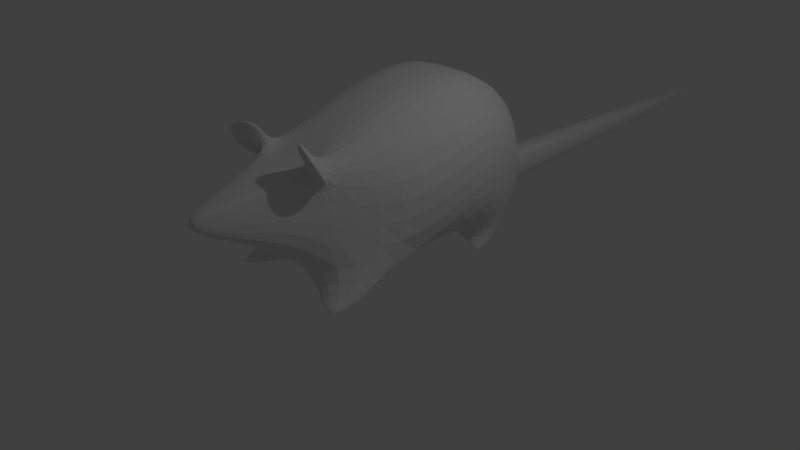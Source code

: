 # Source: souris.blend  (saved by Blender 2.78.0; exported with 4.5.12 LTS)
import bpy
from mathutils import Matrix  # noqa: F401  (used for matrix-valued properties, if any)

bpy.ops.wm.read_factory_settings(use_empty=True)
scene = bpy.context.scene
scene.name = 'Scene'

# ---- collections
col_collection_1 = bpy.data.collections.new('Collection 1'); scene.collection.children.link(col_collection_1)

# ---- world
world_world = bpy.data.worlds.new('World'); scene.world = world_world
world_world.color = (0.05088, 0.05088, 0.05088)
world_world.use_sun_shadow = False
world_world.sun_shadow_jitter_overblur = 0.0
world_world.cycles.sampling_method = 'MANUAL'

# ---- cameras
cam_camera = bpy.data.cameras.new('Camera')
cam_camera.clip_end = 100.0
cam_camera.lens = 35.0
cam_camera.sensor_width = 32.0
cam_camera.sensor_height = 18.0
cam_camera.ortho_scale = 7.314
cam_camera.dof.focus_distance = 0.0
cam_camera.dof.aperture_fstop = 128.0

# ---- lights
light_lamp = bpy.data.lights.new('Lamp', 'POINT')
light_lamp.transmission_factor = 0.0
light_lamp.cutoff_distance = 30.0
light_lamp.energy = 100.0
light_lamp.shadow_buffer_clip_start = 1.001
light_lamp.shadow_soft_size = 0.1
light_lamp.shadow_maximum_resolution = 0.006
light_lamp.use_absolute_resolution = True

# ---- meshes
me_cube = bpy.data.meshes.new('Cube')
me_cube.from_pydata([(1.003, 1.0, -1.0), (1.097, -0.9854, -1.032), (0.5856, 1.262, 0.387), (0.5145, -0.9854, 0.7441), (0.1165, -3.364, -0.2262), (0.06088, -3.364, 0.0009251), (0.7865, -1.999, -1.025), (0.4444, -1.951, 0.2693), (0.538, -2.488, -0.627), (0.4335, -2.001, 0.2308), (0.9497, 1.028, -0.1952), (1.263, -0.9854, -0.003929), (0.1165, -3.364, -0.1232), (0.4957, -1.951, 0.2212), (0.4772, -2.001, 0.1902), (-0.001897, 0.9695, -1.167), (-0.008966, -0.9854, -1.032), (-0.001897, 1.223, 0.3121), (-0.007325, -0.9854, 0.7441), (0.2212, 1.702, -1.108), (0.2956, -2.153, 0.743), (0.2781, -2.245, 0.5644), (0.8423, -2.023, 0.1419), (0.7442, -2.135, 0.05479), (0.6399, -2.311, 0.6724), (0.6341, -2.342, 0.6125), (0.8998, -2.272, 0.4315), (0.7906, -2.305, 0.4413), (0.3244, 1.322, -1.138), (0.1882, 1.322, -0.5762), (0.3244, 1.322, -0.7054), (-0.003603, 1.312, -1.143), (-0.003603, 1.322, -0.5762), (0.1877, 2.467, -1.072), (0.1288, 1.702, -0.6653), (0.2212, 1.702, -0.7529), (-0.001312, 1.702, -1.108), (-0.001312, 1.702, -0.6653), (0.1641, 3.25, -1.045), (0.1086, 2.467, -0.6923), (0.1877, 2.467, -0.7673), (-0.002856, 2.467, -1.072), (-0.002856, 2.467, -0.6923), (0.1417, 4.124, -1.019), (0.09438, 3.25, -0.7103), (0.1641, 3.25, -0.7764), (-0.003828, 3.25, -1.045), (-0.003828, 3.25, -0.7103), (0.1286, 4.869, -0.997), (0.08087, 4.124, -0.7274), (0.1417, 4.124, -0.785), (-0.004753, 4.124, -1.019), (-0.004753, 4.124, -0.7274), (0.0991, 5.561, -0.9632), (0.07533, 4.869, -0.7419), (0.1286, 4.869, -0.7924), (0.06051, 6.18, -0.9159), (0.0576, 5.561, -0.7643), (0.0991, 5.561, -0.8037), (-0.0008398, 5.561, -0.9632), (-0.0008397, 5.561, -0.7643), (0.0156, 6.744, -0.8627), (0.03546, 6.18, -0.7958), (0.06051, 6.18, -0.8196), (0.009004, 6.744, -0.8311), (1.001, -2.095, -1.38), (0.9354, -2.307, -1.378), (0.7683, -2.095, -1.38), (0.7701, -2.307, -1.378), (0.6749, 1.005, -1.089), (0.6296, 0.2413, -1.102), (0.2882, 1.005, -1.089), (0.2861, 0.2413, -1.102), (0.9304, 0.3909, -1.414), (0.917, 0.1648, -1.417), (0.816, 0.3909, -1.414), (0.8154, 0.1648, -1.417), (1.224, -0.01482, -0.2751), (0.5534, 0.3655, 1.037), (1.084, 0.4553, 0.5741), (-0.004354, 0.3655, 1.037), (-0.004354, 0.1486, -1.123), (1.063, 0.6383, -0.9466), (0.2873, 0.6383, -0.9466), (0.9243, 0.2885, -1.415), (0.8157, 0.2885, -1.415), (-1.003, 1.0, -1.0), (-1.097, -0.9854, -1.032), (-0.5856, 1.262, 0.387), (-0.5145, -0.9854, 0.7441), (-0.1165, -3.364, -0.2262), (-0.06088, -3.364, 0.0009251), (-0.7863, -1.999, -1.025), (-0.4444, -1.951, 0.2693), (-0.538, -2.488, -0.627), (-0.4335, -2.001, 0.2308), (-0.9497, 1.028, -0.1952), (-1.263, -0.9854, -0.003929), (-0.1165, -3.364, -0.1232), (-0.4957, -1.951, 0.2212), (-0.4772, -2.001, 0.1902), (-0.002363, -3.364, -0.2262), (-0.002363, -3.364, 0.0009251), (0.0, -1.772, 0.3214), (0.0001094, -1.999, -1.025), (0.0, -2.107, 0.2434), (0.0, -2.488, -0.627), (-0.002363, -3.364, -0.1232), (-0.2212, 1.702, -1.108), (-0.2956, -2.153, 0.743), (-0.2781, -2.245, 0.5644), (-0.8423, -2.023, 0.1419), (-0.7442, -2.135, 0.05479), (-0.6399, -2.311, 0.6724), (-0.6341, -2.342, 0.6125), (-0.8998, -2.272, 0.4315), (-0.7906, -2.305, 0.4413), (-0.3244, 1.322, -1.138), (-0.1882, 1.322, -0.5762), (-0.3244, 1.322, -0.7054), (-0.1877, 2.467, -1.072), (-0.1288, 1.702, -0.6653), (-0.2212, 1.702, -0.7529), (-0.1641, 3.25, -1.045), (-0.1086, 2.467, -0.6923), (-0.1877, 2.467, -0.7673), (-0.1417, 4.124, -1.019), (-0.09438, 3.25, -0.7103), (-0.1641, 3.25, -0.7764), (-0.1286, 4.869, -0.997), (-0.08087, 4.124, -0.7274), (-0.1417, 4.124, -0.785), (-0.0991, 5.561, -0.9632), (-0.07533, 4.869, -0.7419), (-0.1286, 4.869, -0.7924), (0.0, 4.869, -0.997), (0.0, 4.869, -0.7419), (-0.06051, 6.18, -0.9159), (-0.0576, 5.561, -0.7643), (-0.0991, 5.561, -0.8037), (-0.0156, 6.744, -0.8627), (-0.03546, 6.18, -0.7958), (-0.06051, 6.18, -0.8196), (0.0, 6.18, -0.9159), (0.0, 6.18, -0.7958), (-0.0156, 6.744, -0.8374), (-1.0, -2.095, -1.38), (-0.9351, -2.307, -1.378), (-0.7681, -2.095, -1.38), (-0.7699, -2.307, -1.378), (-0.6749, 1.005, -1.089), (-0.6296, 0.2413, -1.102), (-0.2882, 1.005, -1.089), (-0.2861, 0.2413, -1.102), (-0.9304, 0.3909, -1.414), (-0.917, 0.1648, -1.417), (-0.816, 0.3909, -1.414), (-0.8154, 0.1648, -1.417), (-1.224, -0.01482, -0.2751), (-0.5534, 0.3655, 1.037), (-1.084, 0.4553, 0.5741), (-1.063, 0.6383, -0.9466), (-0.2873, 0.6383, -0.9466), (-0.9243, 0.2885, -1.415), (-0.8157, 0.2885, -1.415)], [], [(79, 78, 3, 11), (106, 8, 4, 101), (14, 9, 5, 12), (11, 3, 7, 13), (1, 6, 66, 65), (104, 6, 8, 106), (6, 13, 14, 8), (1, 11, 13, 6), (8, 14, 12, 4), (0, 15, 31, 28), (77, 79, 11, 1), (10, 0, 28, 30), (4, 12, 107, 101), (7, 103, 105, 9), (3, 18, 103, 7), (9, 105, 102, 5), (12, 5, 102, 107), (17, 2, 29, 32), (78, 80, 18, 3), (1, 16, 72, 70), (9, 14, 23, 21), (13, 7, 20, 22), (14, 13, 22, 23), (7, 9, 21, 20), (21, 23, 27, 25), (25, 27, 26, 24), (20, 21, 25, 24), (23, 22, 26, 27), (22, 20, 24, 26), (30, 28, 19, 35), (32, 29, 34, 37), (2, 10, 30, 29), (35, 19, 33, 40), (37, 34, 39, 42), (34, 35, 40, 39), (28, 31, 36, 19), (29, 30, 35, 34), (39, 40, 45, 44), (33, 41, 46, 38), (19, 36, 41, 33), (38, 46, 51, 43), (45, 38, 43, 50), (42, 39, 44, 47), (40, 33, 38, 45), (50, 43, 48, 55), (52, 49, 54, 136), (44, 45, 50, 49), (47, 44, 49, 52), (136, 54, 57, 60), (54, 55, 58, 57), (43, 51, 135, 48), (49, 50, 55, 54), (53, 59, 143, 56), (55, 48, 53, 58), (48, 135, 59, 53), (56, 143, 140, 61), (63, 56, 61, 64), (57, 58, 63, 62), (60, 57, 62, 144), (58, 53, 56, 63), (64, 61, 140, 145), (62, 63, 64), (144, 62, 64, 145), (67, 65, 66, 68), (6, 104, 68, 66), (104, 16, 67, 68), (16, 1, 65, 67), (83, 71, 75, 85), (81, 15, 71, 83), (77, 1, 70, 82), (15, 0, 69, 71), (84, 74, 76, 85), (71, 69, 73, 75), (70, 72, 76, 74), (82, 70, 74, 84), (69, 82, 84, 73), (73, 84, 85, 75), (0, 77, 82, 69), (16, 81, 83, 72), (72, 83, 85, 76), (2, 17, 80, 78), (0, 10, 79, 77), (10, 2, 78, 79), (160, 97, 89, 159), (106, 101, 90, 94), (100, 98, 91, 95), (97, 99, 93, 89), (87, 146, 147, 92), (104, 106, 94, 92), (92, 94, 100, 99), (87, 92, 99, 97), (94, 90, 98, 100), (86, 117, 31, 15), (158, 87, 97, 160), (96, 119, 117, 86), (90, 101, 107, 98), (93, 95, 105, 103), (89, 93, 103, 18), (95, 91, 102, 105), (98, 107, 102, 91), (17, 32, 118, 88), (159, 89, 18, 80), (87, 151, 153, 16), (95, 110, 112, 100), (99, 111, 109, 93), (100, 112, 111, 99), (93, 109, 110, 95), (110, 114, 116, 112), (114, 113, 115, 116), (109, 113, 114, 110), (112, 116, 115, 111), (111, 115, 113, 109), (119, 122, 108, 117), (32, 37, 121, 118), (88, 118, 119, 96), (122, 125, 120, 108), (37, 42, 124, 121), (121, 124, 125, 122), (117, 108, 36, 31), (118, 121, 122, 119), (124, 127, 128, 125), (120, 123, 46, 41), (108, 120, 41, 36), (123, 126, 51, 46), (128, 131, 126, 123), (42, 47, 127, 124), (125, 128, 123, 120), (131, 134, 129, 126), (52, 136, 133, 130), (127, 130, 131, 128), (47, 52, 130, 127), (136, 60, 138, 133), (133, 138, 139, 134), (126, 129, 135, 51), (130, 133, 134, 131), (132, 137, 143, 59), (134, 139, 132, 129), (129, 132, 59, 135), (137, 140, 143), (142, 145, 140, 137), (138, 141, 142, 139), (60, 144, 141, 138), (139, 142, 137, 132), (141, 145, 142), (144, 145, 141), (148, 149, 147, 146), (92, 147, 149, 104), (104, 149, 148, 16), (16, 148, 146, 87), (162, 164, 156, 152), (81, 162, 152, 15), (158, 161, 151, 87), (15, 152, 150, 86), (163, 164, 157, 155), (152, 156, 154, 150), (151, 155, 157, 153), (161, 163, 155, 151), (150, 154, 163, 161), (154, 156, 164, 163), (86, 150, 161, 158), (16, 153, 162, 81), (153, 157, 164, 162), (88, 159, 80, 17), (86, 158, 160, 96), (96, 160, 159, 88)])
_ca = me_cube.color_attributes.new('Col', 'BYTE_COLOR', 'CORNER')
_ca.data.foreach_set('color', [1.0, 1.0, 1.0, 1.0, 1.0, 1.0, 1.0, 1.0, 1.0, 1.0, 1.0, 1.0, 1.0, 1.0, 1.0, 1.0, 1.0, 1.0, 1.0, 1.0, 1.0, 1.0, 1.0, 1.0, 1.0, 1.0, 1.0, 1.0, 1.0, 1.0, 1.0, 1.0, 1.0, 1.0, 1.0, 1.0, 1.0, 1.0, 1.0, 1.0, 1.0, 1.0, 1.0, 1.0, 1.0, 1.0, 1.0, 1.0, 1.0, 1.0, 1.0, 1.0, 1.0, 1.0, 1.0, 1.0, 1.0, 1.0, 1.0, 1.0, 1.0, 1.0, 1.0, 1.0, 1.0, 1.0, 1.0, 1.0, 1.0, 1.0, 1.0, 1.0, 1.0, 1.0, 1.0, 1.0, 1.0, 1.0, 1.0, 1.0, 1.0, 1.0, 1.0, 1.0, 1.0, 1.0, 1.0, 1.0, 1.0, 1.0, 1.0, 1.0, 1.0, 1.0, 1.0, 1.0, 1.0, 1.0, 1.0, 1.0, 1.0, 1.0, 1.0, 1.0, 1.0, 1.0, 1.0, 1.0, 1.0, 1.0, 1.0, 1.0, 1.0, 1.0, 1.0, 1.0, 1.0, 1.0, 1.0, 1.0, 1.0, 1.0, 1.0, 1.0, 1.0, 1.0, 1.0, 1.0, 1.0, 1.0, 1.0, 1.0, 1.0, 1.0, 1.0, 1.0, 1.0, 1.0, 1.0, 1.0, 1.0, 1.0, 1.0, 1.0, 1.0, 1.0, 1.0, 1.0, 1.0, 1.0, 1.0, 1.0, 1.0, 1.0, 1.0, 1.0, 1.0, 1.0, 1.0, 1.0, 1.0, 1.0, 1.0, 1.0, 1.0, 1.0, 1.0, 1.0, 1.0, 1.0, 1.0, 1.0, 1.0, 1.0, 1.0, 1.0, 1.0, 1.0, 1.0, 1.0, 1.0, 1.0, 1.0, 1.0, 1.0, 1.0, 1.0, 1.0, 1.0, 1.0, 1.0, 1.0, 1.0, 1.0, 1.0, 1.0, 1.0, 1.0, 1.0, 1.0, 1.0, 1.0, 1.0, 1.0, 1.0, 1.0, 1.0, 1.0, 1.0, 1.0, 1.0, 1.0, 1.0, 1.0, 1.0, 1.0, 1.0, 1.0, 1.0, 1.0, 1.0, 1.0, 1.0, 1.0, 1.0, 1.0, 1.0, 1.0, 1.0, 1.0, 1.0, 1.0, 1.0, 1.0, 1.0, 1.0, 1.0, 1.0, 1.0, 1.0, 1.0, 1.0, 1.0, 1.0, 1.0, 1.0, 1.0, 1.0, 1.0, 1.0, 1.0, 1.0, 1.0, 1.0, 1.0, 1.0, 1.0, 1.0, 1.0, 1.0, 1.0, 1.0, 1.0, 1.0, 1.0, 1.0, 1.0, 1.0, 1.0, 1.0, 1.0, 1.0, 1.0, 1.0, 1.0, 1.0, 1.0, 1.0, 1.0, 1.0, 1.0, 1.0, 1.0, 1.0, 1.0, 1.0, 1.0, 1.0, 1.0, 1.0, 1.0, 1.0, 1.0, 1.0, 1.0, 1.0, 1.0, 1.0, 1.0, 1.0, 1.0, 1.0, 1.0, 1.0, 1.0, 1.0, 1.0, 1.0, 1.0, 1.0, 1.0, 1.0, 1.0, 1.0, 1.0, 1.0, 1.0, 1.0, 1.0, 1.0, 1.0, 1.0, 1.0, 1.0, 1.0, 1.0, 1.0, 1.0, 1.0, 1.0, 1.0, 1.0, 1.0, 1.0, 1.0, 1.0, 1.0, 1.0, 1.0, 1.0, 1.0, 1.0, 1.0, 1.0, 1.0, 1.0, 1.0, 1.0, 1.0, 1.0, 1.0, 1.0, 1.0, 1.0, 1.0, 1.0, 1.0, 1.0, 1.0, 1.0, 1.0, 1.0, 1.0, 1.0, 1.0, 1.0, 1.0, 1.0, 1.0, 1.0, 1.0, 1.0, 1.0, 1.0, 1.0, 1.0, 1.0, 1.0, 1.0, 1.0, 1.0, 1.0, 1.0, 1.0, 1.0, 1.0, 1.0, 1.0, 1.0, 1.0, 1.0, 1.0, 1.0, 1.0, 1.0, 1.0, 1.0, 1.0, 1.0, 1.0, 1.0, 1.0, 1.0, 1.0, 1.0, 1.0, 1.0, 1.0, 1.0, 1.0, 1.0, 1.0, 1.0, 1.0, 1.0, 1.0, 1.0, 1.0, 1.0, 1.0, 1.0, 1.0, 1.0, 1.0, 1.0, 1.0, 1.0, 1.0, 1.0, 1.0, 1.0, 1.0, 1.0, 1.0, 1.0, 1.0, 1.0, 1.0, 1.0, 1.0, 1.0, 1.0, 1.0, 1.0, 1.0, 1.0, 1.0, 1.0, 1.0, 1.0, 1.0, 1.0, 1.0, 1.0, 1.0, 1.0, 1.0, 1.0, 1.0, 1.0, 1.0, 1.0, 1.0, 1.0, 1.0, 1.0, 1.0, 1.0, 1.0, 1.0, 1.0, 1.0, 1.0, 1.0, 1.0, 1.0, 1.0, 1.0, 1.0, 1.0, 1.0, 1.0, 1.0, 1.0, 1.0, 1.0, 1.0, 1.0, 1.0, 1.0, 1.0, 1.0, 1.0, 1.0, 1.0, 1.0, 1.0, 1.0, 1.0, 1.0, 1.0, 1.0, 1.0, 1.0, 1.0, 1.0, 1.0, 1.0, 1.0, 1.0, 1.0, 1.0, 1.0, 1.0, 1.0, 1.0, 1.0, 1.0, 1.0, 1.0, 1.0, 1.0, 1.0, 1.0, 1.0, 1.0, 1.0, 1.0, 1.0, 1.0, 1.0, 1.0, 1.0, 1.0, 1.0, 1.0, 1.0, 1.0, 1.0, 1.0, 1.0, 1.0, 1.0, 1.0, 1.0, 1.0, 1.0, 1.0, 1.0, 1.0, 1.0, 1.0, 1.0, 1.0, 1.0, 1.0, 1.0, 1.0, 1.0, 1.0, 1.0, 1.0, 1.0, 1.0, 1.0, 1.0, 1.0, 1.0, 1.0, 1.0, 1.0, 1.0, 1.0, 1.0, 1.0, 1.0, 1.0, 1.0, 1.0, 1.0, 1.0, 1.0, 1.0, 1.0, 1.0, 1.0, 1.0, 1.0, 1.0, 1.0, 1.0, 1.0, 1.0, 1.0, 1.0, 1.0, 1.0, 1.0, 1.0, 1.0, 1.0, 1.0, 1.0, 1.0, 1.0, 1.0, 1.0, 1.0, 1.0, 1.0, 1.0, 1.0, 1.0, 1.0, 1.0, 1.0, 1.0, 1.0, 1.0, 1.0, 1.0, 1.0, 1.0, 1.0, 1.0, 1.0, 1.0, 1.0, 1.0, 1.0, 1.0, 1.0, 1.0, 1.0, 1.0, 1.0, 1.0, 1.0, 1.0, 1.0, 1.0, 1.0, 1.0, 1.0, 1.0, 1.0, 1.0, 1.0, 1.0, 1.0, 1.0, 1.0, 1.0, 1.0, 1.0, 1.0, 1.0, 1.0, 1.0, 1.0, 1.0, 1.0, 1.0, 1.0, 1.0, 1.0, 1.0, 1.0, 1.0, 1.0, 1.0, 1.0, 1.0, 1.0, 1.0, 1.0, 1.0, 1.0, 1.0, 1.0, 1.0, 1.0, 1.0, 1.0, 1.0, 1.0, 1.0, 1.0, 1.0, 1.0, 1.0, 1.0, 1.0, 1.0, 1.0, 1.0, 1.0, 1.0, 1.0, 1.0, 1.0, 1.0, 1.0, 1.0, 1.0, 1.0, 1.0, 1.0, 1.0, 1.0, 1.0, 1.0, 1.0, 1.0, 1.0, 1.0, 1.0, 1.0, 1.0, 1.0, 1.0, 1.0, 1.0, 1.0, 1.0, 1.0, 1.0, 1.0, 1.0, 1.0, 1.0, 1.0, 1.0, 1.0, 1.0, 1.0, 1.0, 1.0, 1.0, 1.0, 1.0, 1.0, 1.0, 1.0, 1.0, 1.0, 1.0, 1.0, 1.0, 1.0, 1.0, 1.0, 1.0, 1.0, 1.0, 1.0, 1.0, 1.0, 1.0, 1.0, 1.0, 1.0, 1.0, 1.0, 1.0, 1.0, 1.0, 1.0, 1.0, 1.0, 1.0, 1.0, 1.0, 1.0, 1.0, 1.0, 1.0, 1.0, 1.0, 1.0, 1.0, 1.0, 1.0, 1.0, 1.0, 1.0, 1.0, 1.0, 1.0, 1.0, 1.0, 1.0, 1.0, 1.0, 1.0, 1.0, 1.0, 1.0, 1.0, 1.0, 1.0, 1.0, 1.0, 1.0, 1.0, 1.0, 1.0, 1.0, 1.0, 1.0, 1.0, 1.0, 1.0, 1.0, 1.0, 1.0, 1.0, 1.0, 1.0, 1.0, 1.0, 1.0, 1.0, 1.0, 1.0, 1.0, 1.0, 1.0, 1.0, 1.0, 1.0, 1.0, 1.0, 1.0, 1.0, 1.0, 1.0, 1.0, 1.0, 1.0, 1.0, 1.0, 1.0, 1.0, 1.0, 1.0, 1.0, 1.0, 1.0, 1.0, 1.0, 1.0, 1.0, 1.0, 1.0, 1.0, 1.0, 1.0, 1.0, 1.0, 1.0, 1.0, 1.0, 1.0, 1.0, 1.0, 1.0, 1.0, 1.0, 1.0, 1.0, 1.0, 1.0, 1.0, 1.0, 1.0, 1.0, 1.0, 1.0, 1.0, 1.0, 1.0, 1.0, 1.0, 1.0, 1.0, 1.0, 1.0, 1.0, 1.0, 1.0, 1.0, 1.0, 1.0, 1.0, 1.0, 1.0, 1.0, 1.0, 1.0, 1.0, 1.0, 1.0, 1.0, 1.0, 1.0, 1.0, 1.0, 1.0, 1.0, 1.0, 1.0, 1.0, 1.0, 1.0, 1.0, 1.0, 1.0, 1.0, 1.0, 1.0, 1.0, 1.0, 1.0, 1.0, 1.0, 1.0, 1.0, 1.0, 1.0, 1.0, 1.0, 1.0, 1.0, 1.0, 1.0, 1.0, 1.0, 1.0, 1.0, 1.0, 1.0, 1.0, 1.0, 1.0, 1.0, 1.0, 1.0, 1.0, 1.0, 1.0, 1.0, 1.0, 1.0, 1.0, 1.0, 1.0, 1.0, 1.0, 1.0, 1.0, 1.0, 1.0, 1.0, 1.0, 1.0, 1.0, 1.0, 1.0, 1.0, 1.0, 1.0, 1.0, 1.0, 1.0, 1.0, 1.0, 1.0, 1.0, 1.0, 1.0, 1.0, 1.0, 1.0, 1.0, 1.0, 1.0, 1.0, 1.0, 1.0, 1.0, 1.0, 1.0, 1.0, 1.0, 1.0, 1.0, 1.0, 1.0, 1.0, 1.0, 1.0, 1.0, 1.0, 1.0, 1.0, 1.0, 1.0, 1.0, 1.0, 1.0, 1.0, 1.0, 1.0, 1.0, 1.0, 1.0, 1.0, 1.0, 1.0, 1.0, 1.0, 1.0, 1.0, 1.0, 1.0, 1.0, 1.0, 1.0, 1.0, 1.0, 1.0, 1.0, 1.0, 1.0, 1.0, 1.0, 1.0, 1.0, 1.0, 1.0, 1.0, 1.0, 1.0, 1.0, 1.0, 1.0, 1.0, 1.0, 1.0, 1.0, 1.0, 1.0, 1.0, 1.0, 1.0, 1.0, 1.0, 1.0, 1.0, 1.0, 1.0, 1.0, 1.0, 1.0, 1.0, 1.0, 1.0, 1.0, 1.0, 1.0, 1.0, 1.0, 1.0, 1.0, 1.0, 1.0, 1.0, 1.0, 1.0, 1.0, 1.0, 1.0, 1.0, 1.0, 1.0, 1.0, 1.0, 1.0, 1.0, 1.0, 1.0, 1.0, 1.0, 1.0, 1.0, 1.0, 1.0, 1.0, 1.0, 1.0, 1.0, 1.0, 1.0, 1.0, 1.0, 1.0, 1.0, 1.0, 1.0, 1.0, 1.0, 1.0, 1.0, 1.0, 1.0, 1.0, 1.0, 1.0, 1.0, 1.0, 1.0, 1.0, 1.0, 1.0, 1.0, 1.0, 1.0, 1.0, 1.0, 1.0, 1.0, 1.0, 1.0, 1.0, 1.0, 1.0, 1.0, 1.0, 1.0, 1.0, 1.0, 1.0, 1.0, 1.0, 1.0, 1.0, 1.0, 1.0, 1.0, 1.0, 1.0, 1.0, 1.0, 1.0, 1.0, 1.0, 1.0, 1.0, 1.0, 1.0, 1.0, 1.0, 1.0, 1.0, 1.0, 1.0, 1.0, 1.0, 1.0, 1.0, 1.0, 1.0, 1.0, 1.0, 1.0, 1.0, 1.0, 1.0, 1.0, 1.0, 1.0, 1.0, 1.0, 1.0, 1.0, 1.0, 1.0, 1.0, 1.0, 1.0, 1.0, 1.0, 1.0, 1.0, 1.0, 1.0, 1.0, 1.0, 1.0, 1.0, 1.0, 1.0, 1.0, 1.0, 1.0, 1.0, 1.0, 1.0, 1.0, 1.0, 1.0, 1.0, 1.0, 1.0, 1.0, 1.0, 1.0, 1.0, 1.0, 1.0, 1.0, 1.0, 1.0, 1.0, 1.0, 1.0, 1.0, 1.0, 1.0, 1.0, 1.0, 1.0, 1.0, 1.0, 1.0, 1.0, 1.0, 1.0, 1.0, 1.0, 1.0, 1.0, 1.0, 1.0, 1.0, 1.0, 1.0, 1.0, 1.0, 1.0, 1.0, 1.0, 1.0, 1.0, 1.0, 1.0, 1.0, 1.0, 1.0, 1.0, 1.0, 1.0, 1.0, 1.0, 1.0, 1.0, 1.0, 1.0, 1.0, 1.0, 1.0, 1.0, 1.0, 1.0, 1.0, 1.0, 1.0, 1.0, 1.0, 1.0, 1.0, 1.0, 1.0, 1.0, 1.0, 1.0, 1.0, 1.0, 1.0, 1.0, 1.0, 1.0, 1.0, 1.0, 1.0, 1.0, 1.0, 1.0, 1.0, 1.0, 1.0, 1.0, 1.0, 1.0, 1.0, 1.0, 1.0, 1.0, 1.0, 1.0, 1.0, 1.0, 1.0, 1.0, 1.0, 1.0, 1.0, 1.0, 1.0, 1.0, 1.0, 1.0, 1.0, 1.0, 1.0, 1.0, 1.0, 1.0, 1.0, 1.0, 1.0, 1.0, 1.0, 1.0, 1.0, 1.0, 1.0, 1.0, 1.0, 1.0, 1.0, 1.0, 1.0, 1.0, 1.0, 1.0, 1.0, 1.0, 1.0, 1.0, 1.0, 1.0, 1.0, 1.0, 1.0, 1.0, 1.0, 1.0, 1.0, 1.0, 1.0, 1.0, 1.0, 1.0, 1.0, 1.0, 1.0, 1.0, 1.0, 1.0, 1.0, 1.0, 1.0, 1.0, 1.0, 1.0, 1.0, 1.0, 1.0, 1.0, 1.0, 1.0, 1.0, 1.0, 1.0, 1.0, 1.0, 1.0, 1.0, 1.0, 1.0, 1.0, 1.0, 1.0, 1.0, 1.0, 1.0, 1.0, 1.0, 1.0, 1.0, 1.0, 1.0, 1.0, 1.0, 1.0, 1.0, 1.0, 1.0, 1.0, 1.0, 1.0, 1.0, 1.0, 1.0, 1.0, 1.0, 1.0, 1.0, 1.0, 1.0, 1.0, 1.0, 1.0, 1.0, 1.0, 1.0, 1.0, 1.0, 1.0, 1.0, 1.0, 1.0, 1.0, 1.0, 1.0, 1.0, 1.0, 1.0, 1.0, 1.0, 1.0, 1.0, 1.0, 1.0, 1.0, 1.0, 1.0, 1.0, 1.0, 1.0, 1.0, 1.0, 1.0, 1.0, 1.0, 1.0, 1.0, 1.0, 1.0, 1.0, 1.0, 1.0, 1.0, 1.0, 1.0, 1.0, 1.0, 1.0, 1.0, 1.0, 1.0, 1.0, 1.0, 1.0, 1.0, 1.0, 1.0, 1.0, 1.0, 1.0, 1.0, 1.0, 1.0, 1.0, 1.0, 1.0, 1.0, 1.0, 1.0, 1.0, 1.0, 1.0, 1.0, 1.0, 1.0, 1.0, 1.0, 1.0, 1.0, 1.0, 1.0, 1.0, 1.0, 1.0, 1.0, 1.0, 1.0, 1.0, 1.0, 1.0, 1.0, 1.0, 1.0, 1.0, 1.0, 1.0, 1.0, 1.0, 1.0, 1.0, 1.0, 1.0, 1.0, 1.0, 1.0, 1.0, 1.0, 1.0, 1.0, 1.0, 1.0, 1.0, 1.0, 1.0, 1.0, 1.0, 1.0, 1.0, 1.0, 1.0, 1.0, 1.0, 1.0, 1.0, 1.0, 1.0, 1.0, 1.0, 1.0, 1.0, 1.0, 1.0, 1.0, 1.0, 1.0, 1.0, 1.0, 1.0, 1.0, 1.0, 1.0, 1.0, 1.0, 1.0, 1.0, 1.0, 1.0, 1.0, 1.0, 1.0, 1.0, 1.0, 1.0, 1.0, 1.0, 1.0, 1.0, 1.0, 1.0, 1.0, 1.0, 1.0, 1.0, 1.0, 1.0, 1.0, 1.0, 1.0, 1.0, 1.0, 1.0, 1.0, 1.0, 1.0, 1.0, 1.0, 1.0, 1.0, 1.0, 1.0, 1.0, 1.0, 1.0, 1.0, 1.0, 1.0, 1.0, 1.0, 1.0, 1.0, 1.0, 1.0, 1.0, 1.0, 1.0, 1.0, 1.0, 1.0, 1.0, 1.0, 1.0, 1.0, 1.0, 1.0, 1.0, 1.0, 1.0, 1.0, 1.0, 1.0, 1.0, 1.0, 1.0, 1.0, 1.0, 1.0, 1.0, 1.0, 1.0, 1.0, 1.0, 1.0, 1.0, 1.0, 1.0, 1.0, 1.0, 1.0, 1.0, 1.0, 1.0, 1.0, 1.0, 1.0, 1.0, 1.0, 1.0, 1.0, 1.0, 1.0, 1.0, 1.0, 1.0, 1.0, 1.0, 1.0, 1.0, 1.0, 1.0, 1.0, 1.0, 1.0, 1.0, 1.0, 1.0, 1.0, 1.0, 1.0, 1.0, 1.0, 1.0, 1.0, 1.0, 1.0, 1.0, 1.0, 1.0, 1.0, 1.0, 1.0, 1.0, 1.0, 1.0, 1.0, 1.0, 1.0, 1.0, 1.0, 1.0, 1.0, 1.0, 1.0, 1.0, 1.0, 1.0, 1.0, 1.0, 1.0, 1.0, 1.0, 1.0, 1.0, 1.0, 1.0, 1.0, 1.0, 1.0, 1.0, 1.0, 1.0, 1.0, 1.0, 1.0, 1.0, 1.0, 1.0, 1.0, 1.0, 1.0, 1.0, 1.0, 1.0, 1.0, 1.0, 1.0, 1.0, 1.0, 1.0, 1.0, 1.0, 1.0, 1.0, 1.0, 1.0, 1.0, 1.0, 1.0, 1.0, 1.0, 1.0, 1.0, 1.0, 1.0, 1.0, 1.0, 1.0, 1.0, 1.0, 1.0, 1.0, 1.0, 1.0, 1.0, 1.0, 1.0, 1.0, 1.0, 1.0, 1.0, 1.0, 1.0, 1.0, 1.0, 1.0, 1.0, 1.0, 1.0, 1.0, 1.0, 1.0, 1.0, 1.0, 1.0, 1.0, 1.0, 1.0, 1.0, 1.0, 1.0, 1.0, 1.0, 1.0, 1.0, 1.0, 1.0, 1.0, 1.0, 1.0, 1.0, 1.0, 1.0, 1.0, 1.0, 1.0, 1.0, 1.0, 1.0, 1.0, 1.0, 1.0, 1.0, 1.0, 1.0, 1.0, 1.0, 1.0, 1.0, 1.0, 1.0, 1.0, 1.0, 1.0, 1.0, 1.0, 1.0, 1.0, 1.0, 1.0, 1.0, 1.0, 1.0, 1.0, 1.0, 1.0, 1.0, 1.0, 1.0, 1.0, 1.0, 1.0, 1.0, 1.0, 1.0, 1.0, 1.0, 1.0, 1.0, 1.0, 1.0, 1.0, 1.0, 1.0, 1.0, 1.0, 1.0, 1.0, 1.0, 1.0, 1.0, 1.0, 1.0, 1.0, 1.0, 1.0, 1.0, 1.0, 1.0, 1.0, 1.0, 1.0, 1.0, 1.0, 1.0, 1.0, 1.0, 1.0, 1.0, 1.0, 1.0, 1.0, 1.0, 1.0, 1.0, 1.0, 1.0, 1.0, 1.0, 1.0, 1.0, 1.0, 1.0, 1.0, 1.0, 1.0, 1.0, 1.0, 1.0, 1.0, 1.0, 1.0, 1.0, 1.0, 1.0, 1.0, 1.0, 1.0, 1.0, 1.0, 1.0, 1.0, 1.0, 1.0, 1.0, 1.0, 1.0, 1.0, 1.0, 1.0, 1.0, 1.0, 1.0, 1.0, 1.0, 1.0, 1.0, 1.0, 1.0, 1.0, 1.0, 1.0, 1.0, 1.0, 1.0, 1.0, 1.0, 1.0, 1.0, 1.0, 1.0, 1.0, 1.0, 1.0, 1.0, 1.0, 1.0, 1.0, 1.0, 1.0, 1.0, 1.0, 1.0, 1.0, 1.0, 1.0, 1.0, 1.0, 1.0, 1.0, 1.0, 1.0, 1.0, 1.0, 1.0, 1.0, 1.0, 1.0, 1.0, 1.0, 1.0, 1.0, 1.0, 1.0, 1.0, 1.0, 1.0, 1.0, 1.0, 1.0, 1.0, 1.0, 1.0, 1.0, 1.0, 1.0, 1.0, 1.0, 1.0, 1.0, 1.0, 1.0, 1.0, 1.0, 1.0, 1.0, 1.0, 1.0, 1.0, 1.0, 1.0, 1.0, 1.0, 1.0, 1.0, 1.0, 1.0, 1.0, 1.0, 1.0, 1.0, 1.0, 1.0, 1.0, 1.0, 1.0, 1.0, 1.0, 1.0, 1.0, 1.0, 1.0, 1.0, 1.0, 1.0, 1.0, 1.0, 1.0, 1.0, 1.0, 1.0, 1.0, 1.0, 1.0, 1.0, 1.0, 1.0, 1.0, 1.0, 1.0, 1.0, 1.0, 1.0, 1.0, 1.0, 1.0, 1.0, 1.0, 1.0, 1.0, 1.0, 1.0, 1.0, 1.0, 1.0, 1.0, 1.0, 1.0, 1.0, 1.0, 1.0, 1.0, 1.0, 1.0, 1.0, 1.0, 1.0, 1.0, 1.0, 1.0, 1.0, 1.0, 1.0, 1.0, 1.0, 1.0, 1.0, 1.0, 1.0, 1.0, 1.0, 1.0, 1.0, 1.0, 1.0, 1.0, 1.0, 1.0, 1.0, 1.0, 1.0, 1.0, 1.0, 1.0, 1.0, 1.0, 1.0, 1.0, 1.0, 1.0, 1.0, 1.0, 1.0, 1.0, 1.0, 1.0, 1.0, 1.0, 1.0, 1.0, 1.0, 1.0, 1.0, 1.0, 1.0, 1.0, 1.0, 1.0, 1.0, 1.0, 1.0, 1.0, 1.0, 1.0, 1.0, 1.0, 1.0, 1.0, 1.0, 1.0, 1.0, 1.0, 1.0, 1.0, 1.0, 1.0, 1.0, 1.0, 1.0, 1.0, 1.0, 1.0, 1.0, 1.0, 1.0, 1.0, 1.0, 1.0, 1.0, 1.0, 1.0, 1.0, 1.0, 1.0, 1.0, 1.0, 1.0, 1.0, 1.0, 1.0, 1.0, 1.0, 1.0, 1.0, 1.0, 1.0, 1.0, 1.0, 1.0, 1.0, 1.0, 1.0, 1.0, 1.0, 1.0, 1.0, 1.0, 1.0, 1.0, 1.0, 1.0, 1.0, 1.0, 1.0, 1.0, 1.0, 1.0, 1.0, 1.0, 1.0, 1.0, 1.0, 1.0, 1.0, 1.0, 1.0, 1.0, 1.0, 1.0, 1.0, 1.0, 1.0, 1.0, 1.0, 1.0, 1.0, 1.0, 1.0, 1.0, 1.0, 1.0, 1.0, 1.0, 1.0, 1.0, 1.0, 1.0, 1.0, 1.0, 1.0, 1.0, 1.0, 1.0, 1.0, 1.0, 1.0, 1.0, 1.0, 1.0, 1.0, 1.0, 1.0, 1.0, 1.0, 1.0, 1.0, 1.0, 1.0, 1.0, 1.0, 1.0, 1.0, 1.0, 1.0, 1.0, 1.0, 1.0, 1.0, 1.0, 1.0, 1.0, 1.0, 1.0, 1.0, 1.0, 1.0, 1.0, 1.0, 1.0, 1.0, 1.0, 1.0, 1.0, 1.0, 1.0, 1.0, 1.0, 1.0, 1.0, 1.0, 1.0, 1.0, 1.0, 1.0, 1.0, 1.0, 1.0, 1.0, 1.0, 1.0, 1.0, 1.0, 1.0, 1.0, 1.0, 1.0, 1.0, 1.0, 1.0, 1.0, 1.0, 1.0, 1.0, 1.0, 1.0, 1.0, 1.0, 1.0, 1.0, 1.0, 1.0, 1.0, 1.0, 1.0, 1.0, 1.0, 1.0, 1.0, 1.0, 1.0, 1.0, 1.0, 1.0, 1.0, 1.0, 1.0, 1.0, 1.0, 1.0, 1.0, 1.0, 1.0, 1.0, 1.0, 1.0, 1.0, 1.0, 1.0, 1.0, 1.0, 1.0, 1.0, 1.0, 1.0, 1.0, 1.0, 1.0, 1.0, 1.0, 1.0, 1.0, 1.0, 1.0, 1.0, 1.0, 1.0, 1.0, 1.0, 1.0, 1.0, 1.0, 1.0, 1.0, 1.0, 1.0, 1.0, 1.0, 1.0, 1.0, 1.0, 1.0, 1.0, 1.0, 1.0, 1.0, 1.0, 1.0, 1.0, 1.0, 1.0, 1.0, 1.0, 1.0, 1.0, 1.0, 1.0, 1.0, 1.0, 1.0, 1.0, 1.0, 1.0, 1.0, 1.0, 1.0, 1.0, 1.0, 1.0, 1.0, 1.0, 1.0, 1.0, 1.0, 1.0, 1.0, 1.0, 1.0, 1.0, 1.0, 1.0, 1.0, 1.0, 1.0, 1.0, 1.0, 1.0, 1.0, 1.0, 1.0, 1.0, 1.0, 1.0, 1.0, 1.0, 1.0, 1.0, 1.0, 1.0, 1.0, 1.0, 1.0, 1.0, 1.0, 1.0, 1.0, 1.0, 1.0, 1.0, 1.0, 1.0, 1.0, 1.0, 1.0, 1.0, 1.0, 1.0, 1.0, 1.0, 1.0, 1.0, 1.0, 1.0, 1.0, 1.0, 1.0, 1.0, 1.0, 1.0, 1.0, 1.0, 1.0, 1.0, 1.0, 1.0, 1.0, 1.0, 1.0, 1.0, 1.0, 1.0, 1.0, 1.0, 1.0, 1.0, 1.0, 1.0, 1.0, 1.0, 1.0, 1.0, 1.0, 1.0, 1.0, 1.0, 1.0, 1.0, 1.0, 1.0, 1.0, 1.0, 1.0, 1.0, 1.0, 1.0, 1.0, 1.0, 1.0, 1.0, 1.0, 1.0, 1.0, 1.0, 1.0, 1.0, 1.0, 1.0, 1.0, 1.0, 1.0, 1.0, 1.0, 1.0, 1.0, 1.0, 1.0, 1.0, 1.0, 1.0, 1.0, 1.0, 1.0, 1.0, 1.0, 1.0, 1.0, 1.0, 1.0, 1.0, 1.0, 1.0, 1.0, 1.0, 1.0, 1.0, 1.0, 1.0, 1.0, 1.0, 1.0, 1.0, 1.0, 1.0, 1.0, 1.0, 1.0, 1.0, 1.0, 1.0, 1.0, 1.0, 1.0, 1.0, 1.0, 1.0, 1.0, 1.0, 1.0, 1.0, 1.0, 1.0, 1.0, 1.0, 1.0, 1.0, 1.0, 1.0, 1.0, 1.0, 1.0, 1.0, 1.0, 1.0, 1.0, 1.0, 1.0, 1.0, 1.0, 1.0, 1.0, 1.0, 1.0, 1.0, 1.0, 1.0, 1.0, 1.0, 1.0, 1.0, 1.0, 1.0, 1.0, 1.0, 1.0, 1.0, 1.0, 1.0, 1.0, 1.0, 1.0, 1.0, 1.0, 1.0, 1.0, 1.0, 1.0, 1.0, 1.0, 1.0, 1.0, 1.0, 1.0, 1.0, 1.0, 1.0, 1.0, 1.0, 1.0, 1.0, 1.0, 1.0, 1.0, 1.0, 1.0, 1.0, 1.0, 1.0, 1.0, 1.0, 1.0, 1.0, 1.0, 1.0, 1.0, 1.0])
me_cube.use_remesh_preserve_volume = False
me_cube.use_remesh_preserve_attributes = False
me_cube.use_mirror_vertex_groups = False
me_cube.update()
arm_ratarma = bpy.data.armatures.new('RatArma')  # bones are not reproduced

# ---- objects
ob_ratarma = bpy.data.objects.new('RatArma', arm_ratarma)
ob_cube = bpy.data.objects.new('Cube', me_cube)
ob_lamp = bpy.data.objects.new('Lamp', light_lamp)
ob_camera = bpy.data.objects.new('Camera', cam_camera)

# ---- transforms, parenting, visibility, modifiers, constraints
ob_ratarma.location = (0.004553, 3.314, 2.315)
ob_ratarma.lineart.crease_threshold = 0.0
ob_cube.parent = ob_ratarma
ob_cube.matrix_parent_inverse = Matrix(((1.0, 0.0, 0.0, -0.004553), (0.0, 1.0, 0.0, -2.44), (0.0, 0.0, 1.0, -0.9348), (0.0, 0.0, 0.0, 1.0)))
ob_cube.location = (0.0, 0.0, 0.0)
ob_cube.lock_rotations_4d = False
ob_cube.empty_display_type = 'ARROWS'
ob_cube.lineart.crease_threshold = 0.0
_vg = ob_cube.vertex_groups.new(name='UBERROOT')
_vg = ob_cube.vertex_groups.new(name='ROOT')
for _i, _w in zip([2, 3, 7, 9, 10, 13, 17, 18, 20, 21, 22, 23, 24, 25, 26, 27, 32, 77, 78, 79, 80, 88, 89, 103, 158, 159, 160], [0.0, 0.0, 0.0, 0.0, 0.0, 0.0, 0.0, 0.0, 0.0, 0.0, 0.0, 0.0, 0.0, 0.0, 0.0, 0.0, 0.005677, 0.01041, 0.0, 0.0, 0.0, 0.0, 0.0, 0.0, 0.009425, 0.0, 0.0]): _vg.add([_i], _w, 'REPLACE')
_vg = ob_cube.vertex_groups.new(name='Body')
for _i, _w in zip([1, 2, 3, 7, 10, 11, 13, 16, 17, 18, 22, 29, 30, 32, 65, 67, 70, 72, 73, 74, 75, 76, 77, 78, 79, 80, 82, 84, 85, 86, 87, 88, 89, 92, 93, 94, 95, 96, 97, 99, 100, 103, 104, 105, 109, 110, 111, 112, 113, 114, 115, 116, 118, 146, 147, 148, 149, 151, 153, 154, 155, 157, 158, 159, 160, 161, 162, 163, 164], [0.276, 0.3249, 1.0, 0.01422, 0.1241, 0.8122, 0.03065, 0.6897, 0.3373, 1.0, 4.085e-05, 0.004239, 2.203e-06, 0.004598, 0.001152, 0.0007313, 0.252, 0.2972, 5.086e-05, 0.03196, 0.0001196, 0.04532, 0.4842, 0.8445, 0.5431, 0.9021, 0.009793, 0.004495, 0.009373, 0.001486, 0.4167, 0.288, 1.0, 0.04015, 0.1231, 0.0001855, 0.06086, 0.2086, 0.5222, 0.2509, 0.002719, 0.05085, 0.0007516, 0.005115, 0.03496, 0.03449, 0.1714, 0.0005239, 0.04387, 0.04292, 0.122, 0.1111, 0.006502, 0.1833, 0.03441, 0.06957, 0.007103, 0.05153, 0.01084, 3.903e-05, 0.003943, 0.002364, 0.4201, 0.7564, 0.4582, 0.0389, 4.635e-05, 0.0008258, 0.0002036]): _vg.add([_i], _w, 'REPLACE')
_vg = ob_cube.vertex_groups.new(name='Head')
for _i, _w in zip([4, 5, 6, 8, 9, 12, 14, 90, 91, 92, 94, 95, 98, 100, 101, 102, 103, 104, 105, 106, 107], [0.9902, 0.9232, 0.01737, 0.811, 0.0823, 1.0, 0.07616, 0.9836, 0.911, 0.01046, 0.7378, 0.07768, 0.9969, 0.06987, 0.9965, 1.012, 0.01508, 0.3739, 0.5544, 0.8818, 1.0]): _vg.add([_i], _w, 'REPLACE')
_vg = ob_cube.vertex_groups.new(name='Shoulder.L')
for _i, _w in zip([1, 3, 11, 16, 18, 65, 70, 77, 79, 89, 97], [0.7911, 0.1339, 0.6366, 0.01187, 0.07657, 0.0575, 0.0357, 0.07479, 0.05724, 0.2115, 0.01747]): _vg.add([_i], _w, 'REPLACE')
_vg = ob_cube.vertex_groups.new(name='Arm.L')
for _i, _w in zip([1, 6, 8, 13, 65, 66, 67, 68, 104], [0.0799, 0.902, 0.07086, 0.004345, 0.9395, 1.003, 0.9684, 0.9612, 0.1419]): _vg.add([_i], _w, 'REPLACE')
_vg = ob_cube.vertex_groups.new(name='Ear.L')
for _i, _w in zip([3, 5, 6, 7, 8, 9, 11, 13, 14, 18, 20, 21, 22, 23, 24, 25, 26, 27, 95, 103, 105], [0.07854, 0.0753, 0.006946, 0.06044, 0.09832, 0.1871, 0.09311, 0.0, 0.0, 0.003835, 0.9864, 0.9817, 0.6165, 0.7602, 0.9986, 0.9983, 0.9886, 0.9955, 0.001264, 0.0, 0.144]): _vg.add([_i], _w, 'REPLACE')
_vg = ob_cube.vertex_groups.new(name='Shoulder.R')
for _i, _w in zip([16, 18, 72, 81, 87, 89, 97, 99, 146, 151, 153, 158, 159, 160], [0.4477, 0.05917, 0.05726, 0.03203, 0.8136, 0.2493, 0.7022, 0.001137, 0.05842, 0.05256, 0.07121, 0.08202, 0.009269, 0.06679]): _vg.add([_i], _w, 'REPLACE')
_vg = ob_cube.vertex_groups.new(name='Arm.R')
for _i, _w in zip([16, 72, 81, 87, 92, 94, 99, 104, 106, 146, 147, 148, 149, 153], [0.4363, 0.05546, 0.02521, 0.1049, 0.9072, 0.1, 0.007239, 0.1625, 0.007952, 0.9347, 1.004, 0.977, 0.9659, 0.05675]): _vg.add([_i], _w, 'REPLACE')
_vg = ob_cube.vertex_groups.new(name='Ear.R')
for _i, _w in zip([9, 91, 92, 93, 94, 95, 97, 99, 100, 103, 105, 109, 110, 111, 112, 113, 114, 115, 116], [0.003627, 0.08786, 0.007547, 0.0, 0.1375, 0.02731, 0.07901, 0.1048, 0.0, 0.0, 0.0, 0.9873, 0.9833, 0.9796, 0.9756, 0.9989, 0.9987, 0.9965, 0.9957]): _vg.add([_i], _w, 'REPLACE')
_vg = ob_cube.vertex_groups.new(name='Tail')
for _i, _w in zip([0, 2, 3, 10, 15, 17, 18, 19, 28, 29, 30, 31, 32, 34, 35, 36, 37, 39, 40, 42, 69, 71, 72, 75, 77, 78, 79, 80, 81, 82, 83, 86, 88, 89, 93, 95, 96, 99, 108, 109, 110, 111, 113, 114, 115, 116, 117, 118, 119, 121, 122, 124, 150, 152, 153, 156, 159, 160, 162], [0.201, 1.0, 0.003518, 0.3289, 0.987, 1.0, 0.0729, 0.08738, 0.9675, 1.0, 1.0, 0.7564, 1.0, 0.3023, 0.2294, 0.04538, 0.2727, 0.001034, 0.000459, 0.0003862, 0.1036, 0.484, 0.05831, 0.0318, 0.001977, 0.4811, 0.1113, 0.5883, 0.3009, 0.0005859, 0.1542, 0.1759, 0.6145, 0.2911, 0.06475, 0.02708, 0.4188, 0.1779, 0.07018, 0.01215, 0.01158, 0.1675, 0.01796, 0.01702, 0.07958, 0.06692, 0.8798, 1.0, 0.988, 0.1998, 0.09087, 5.12e-05, 0.09185, 0.3542, 0.05754, 0.03096, 0.3728, 0.3867, 0.1511]): _vg.add([_i], _w, 'REPLACE')
_vg = ob_cube.vertex_groups.new(name='Tail.001')
for _i, _w in zip([0, 2, 10, 15, 17, 19, 28, 29, 30, 31, 32, 33, 34, 35, 36, 37, 38, 39, 40, 41, 42, 44, 45, 46, 47, 69, 71, 78, 79, 80, 86, 88, 96, 108, 117, 118, 119, 120, 121, 122, 123, 124, 125, 127, 128, 150, 152, 154, 159, 160], [0.004844, 0.2407, 0.0003849, 0.757, 0.4636, 1.0, 1.0, 0.9667, 0.9956, 1.0, 1.0, 0.6784, 1.0, 1.0, 1.0, 1.0, 0.03178, 0.9584, 0.9179, 0.4345, 0.979, 0.05064, 0.05251, 0.01667, 0.03886, 5.772e-05, 0.09182, 0.07498, 6.312e-06, 0.08867, 0.01288, 0.311, 0.002196, 1.0, 0.9208, 1.0, 1.0, 0.2073, 1.0, 1.0, 0.002201, 0.9757, 0.7539, 0.02978, 0.0219, 0.02102, 0.09684, 2.683e-06, 0.03562, 0.0005429]): _vg.add([_i], _w, 'REPLACE')
_vg = ob_cube.vertex_groups.new(name='Tail.002')
for _i, _w in zip([0, 2, 10, 15, 17, 19, 28, 29, 30, 31, 32, 33, 34, 35, 36, 37, 38, 39, 40, 41, 42, 43, 44, 45, 46, 47, 48, 49, 50, 51, 52, 54, 55, 69, 71, 78, 79, 80, 88, 96, 108, 117, 118, 119, 120, 121, 122, 123, 124, 125, 127, 128, 130, 131, 133, 134, 135, 136, 159], [0.0001131, 0.1981, 0.0003007, 0.2155, 0.2248, 0.577, 0.2866, 0.3689, 0.2707, 0.1682, 0.3388, 1.0, 0.599, 0.5762, 0.4177, 0.4197, 1.0, 1.0, 1.0, 1.0, 1.0, 0.3544, 1.0, 1.0, 1.0, 1.0, 0.01087, 0.3585, 0.3595, 0.2053, 0.3483, 0.01581, 0.01456, 7.83e-06, 0.02439, 0.1829, 0.0004754, 0.1593, 0.1041, 0.004375, 0.219, 0.1273, 0.2775, 0.2314, 1.0, 0.4223, 0.6281, 0.9895, 1.0, 1.0, 1.0, 1.0, 0.3341, 0.3242, 0.01218, 0.009417, 0.01033, 0.0146, 0.02417]): _vg.add([_i], _w, 'REPLACE')
_vg = ob_cube.vertex_groups.new(name='Tail.003')
for _i, _w in zip([19, 33, 34, 35, 37, 38, 39, 40, 42, 43, 44, 45, 47, 48, 49, 50, 51, 52, 53, 54, 55, 56, 57, 58, 59, 60, 61, 62, 63, 64, 124, 125, 126, 127, 128, 129, 130, 131, 132, 133, 134, 135, 136, 137, 138, 139, 140, 141, 142, 143, 144, 145], [0.0001292, 0.2399, 6.091e-05, 8.721e-05, 1.243e-05, 0.6665, 0.2453, 0.2398, 0.2441, 0.81, 0.6608, 0.6819, 0.6078, 1.0, 0.8046, 0.8083, 0.991, 0.8022, 0.6003, 1.0, 1.0, 0.08625, 0.6036, 0.6026, 0.2066, 0.6006, 0.003486, 0.08789, 0.09204, 0.003858, 0.2316, 0.2265, 0.9898, 0.5445, 0.5094, 0.9902, 0.8021, 0.8023, 0.1978, 1.0, 1.0, 1.0, 1.0, 0.06852, 0.5941, 0.5878, 0.002642, 0.07607, 0.06834, 0.06888, 0.08036, 0.002494]): _vg.add([_i], _w, 'REPLACE')
_vg = ob_cube.vertex_groups.new(name='Tail.004')
for _i, _w in zip([43, 48, 49, 50, 52, 53, 54, 55, 56, 57, 58, 59, 60, 61, 62, 63, 64, 129, 130, 131, 132, 133, 134, 136, 137, 138, 139, 140, 141, 142, 143, 144, 145], [0.0985, 0.3997, 0.1165, 0.104, 0.1259, 0.925, 0.411, 0.4048, 0.9252, 0.912, 0.9194, 0.9913, 0.9062, 0.1965, 0.9324, 0.9298, 0.1973, 0.2365, 0.129, 0.1294, 1.0, 0.4148, 0.4139, 0.4141, 0.9409, 0.9026, 0.9019, 0.1982, 0.9454, 0.9445, 0.9988, 0.9366, 0.1976]): _vg.add([_i], _w, 'REPLACE')
_vg = ob_cube.vertex_groups.new(name='Tail.005')
for _i, _w in zip([53, 56, 57, 58, 60, 61, 62, 63, 64, 137, 138, 139, 140, 141, 142, 144, 145], [0.1042, 0.4029, 0.09556, 0.1018, 0.08692, 1.0, 0.3967, 0.401, 1.0, 0.3835, 0.07746, 0.07233, 1.0, 0.382, 0.3782, 0.3901, 1.0]): _vg.add([_i], _w, 'REPLACE')
_vg = ob_cube.vertex_groups.new(name='Leg.L')
for _i, _w in zip([0, 2, 3, 10, 11, 17, 29, 30, 77, 78, 79, 80], [0.05256, 0.3572, 0.002765, 0.4264, 0.0247, 0.08679, 0.02462, 0.04431, 0.09977, 0.1363, 0.5224, 0.02012]): _vg.add([_i], _w, 'REPLACE')
_vg = ob_cube.vertex_groups.new(name='Foot.L')
for _i, _w in zip([0, 1, 2, 10, 11, 15, 17, 28, 29, 30, 69, 70, 71, 72, 73, 74, 75, 76, 77, 78, 79, 81, 82, 83, 84, 85, 152, 153, 162], [0.8193, 0.04487, 0.3613, 0.4811, 0.05783, 0.1446, 0.08678, 0.1459, 0.04742, 0.08849, 0.8808, 0.8127, 0.622, 0.7117, 0.772, 0.1934, 0.8339, 0.7645, 0.7406, 0.06442, 0.1956, 0.29, 0.9115, 0.7205, 0.5203, 0.8989, 0.06716, 0.04086, 0.1098]): _vg.add([_i], _w, 'REPLACE')
_vg = ob_cube.vertex_groups.new(name='Leg.R')
for _i, _w in zip([17, 80, 86, 88, 96, 97, 118, 119, 158, 159, 160], [0.08706, 0.01998, 0.05281, 0.3568, 0.4252, 0.0092, 0.02649, 0.04615, 0.09929, 0.1358, 0.5179]): _vg.add([_i], _w, 'REPLACE')
_vg = ob_cube.vertex_groups.new(name='Foot.R')
for _i, _w in zip([15, 17, 71, 72, 81, 83, 86, 87, 88, 96, 97, 117, 118, 119, 150, 151, 152, 153, 154, 155, 156, 157, 158, 159, 160, 161, 162, 163, 164], [0.1458, 0.08713, 0.06791, 0.04311, 0.2946, 0.1121, 0.8187, 0.04555, 0.3611, 0.4808, 0.04701, 0.148, 0.05028, 0.09077, 0.8806, 0.8088, 0.6229, 0.7128, 0.7709, 0.1151, 0.8351, 0.7552, 0.7373, 0.06421, 0.1954, 0.9057, 0.7243, 0.5173, 0.9037]): _vg.add([_i], _w, 'REPLACE')
_vg = ob_cube.vertex_groups.new(name='IKHand.L')
_vg = ob_cube.vertex_groups.new(name='IKFoot.L')
for _i, _w in zip([0, 2, 10, 69, 70, 71, 72, 73, 74, 75, 76, 78, 81, 82, 83, 84, 85, 86, 150, 151, 152, 153, 154, 155, 156, 157, 162, 163, 164], [0.0, 0.0, 0.0, 0.0, 0.0, 0.0, 0.0, 0.0, 0.0, 0.0, 0.0, 0.0, 0.0, 0.0, 0.0, 0.0, 0.0, 0.0, 0.0, 0.0, 0.0, 0.0, 0.0, 0.0, 0.0, 0.0, 0.0, 0.0, 0.0]): _vg.add([_i], _w, 'REPLACE')
_vg = ob_cube.vertex_groups.new(name='IKHand.R')
_vg = ob_cube.vertex_groups.new(name='IKFoot.R')
for _i, _w in zip([15, 69, 71, 81, 83, 86, 150, 151, 152, 153, 154, 155, 156, 157, 161, 162, 163, 164], [0.0, 0.0, 0.0, 0.0, 0.0, 0.0, 0.0, 0.0, 0.0, 0.0, 0.0, 0.2543, 0.0, 0.0, 0.0, 0.0, 0.0, 0.0]): _vg.add([_i], _w, 'REPLACE')
_vg = ob_cube.vertex_groups.new(name='Neck')
for _i, _w in zip([1, 3, 6, 7, 8, 9, 11, 13, 14, 16, 18, 20, 21, 22, 23, 24, 25, 26, 27, 65, 66, 67, 68, 87, 89, 92, 93, 94, 95, 97, 99, 100, 103, 104, 105, 106, 109, 110, 111, 112, 113, 114, 115, 116, 146, 147, 148, 149, 160], [0.442, 0.07357, 0.05624, 0.59, 0.05749, 0.365, 0.1536, 0.5739, 0.3733, 0.4218, 0.1967, 0.1964, 0.178, 0.357, 0.3486, 0.08888, 0.07615, 0.08006, 0.07363, 0.06767, 0.02788, 0.2312, 0.1167, 0.5596, 0.2609, 0.2436, 0.4734, 0.1089, 0.3868, 0.1666, 0.5869, 0.4425, 1.0, 0.8673, 0.2736, 0.1789, 0.1022, 0.1109, 0.2338, 0.2814, 0.01037, 0.01157, 0.01563, 0.01675, 0.1352, 0.0349, 0.1508, 0.05899, 2.633e-05]): _vg.add([_i], _w, 'REPLACE')
_m = ob_cube.modifiers.new('Subsurf', 'SUBSURF')
_m.uv_smooth = 'PRESERVE_CORNERS'
_m.quality = 2
_m.show_only_control_edges = False
_m = ob_cube.modifiers.new('Armature', 'ARMATURE')
_m.object = ob_ratarma
ob_lamp.location = (4.076, 1.005, 5.904)
ob_lamp.rotation_euler = (0.6503, 0.05522, 1.866)
ob_lamp.lock_rotations_4d = False
ob_lamp.empty_display_type = 'ARROWS'
ob_lamp.color = (0.0, 0.0, 0.0, 0.0)
ob_lamp.lineart.crease_threshold = 0.0
ob_camera.location = (7.481, -6.508, 5.344)
ob_camera.rotation_euler = (1.109, 0.0, 0.8149)
ob_camera.lock_rotations_4d = False
ob_camera.empty_display_type = 'ARROWS'
ob_camera.color = (0.0, 0.0, 0.0, 0.0)
ob_camera.display_type = 'WIRE'
ob_camera.lineart.crease_threshold = 0.0

# ---- collection membership
col_collection_1.objects.link(ob_ratarma)
col_collection_1.objects.link(ob_cube)
col_collection_1.objects.link(ob_lamp)
col_collection_1.objects.link(ob_camera)

# ---- scene / render settings (as saved in the file)
scene.camera = ob_camera
scene.frame_start = 0; scene.frame_end = 60; scene.frame_set(14)
scene.render.engine = 'BLENDER_EEVEE_NEXT'
scene.render.resolution_percentage = 50
scene.render.fps = 25
scene.render.dither_intensity = 0.0
scene.cycles.use_denoising = False
scene.cycles.samples = 128
scene.cycles.sampling_pattern = 'TABULATED_SOBOL'
scene.cycles.light_sampling_threshold = 0.0
scene.cycles.use_adaptive_sampling = False
scene.cycles.use_light_tree = False
scene.cycles.blur_glossy = 0.0
scene.cycles.sample_clamp_indirect = 0.0
scene.view_settings.view_transform = 'Standard'
bpy.context.view_layer.update()
